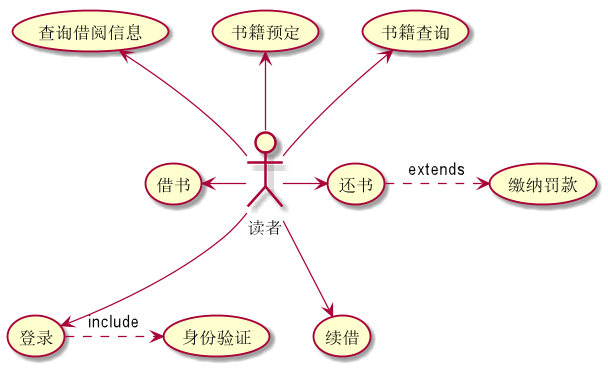

The diagram above was rendered by PlantUML. Its source (embedded in the PNG):
@startuml
:读者: --> (登录)
:读者:-up-> (书籍查询)
:读者:-up-> (书籍预定)
:读者:-up-> (查询借阅信息)
:读者:-left-> (借书)
:读者: -down-> (续借)
:读者: -right-> (还书)
(还书) .>(缴纳罚款) : extends
(登录) .>(身份验证) : include
@enduml